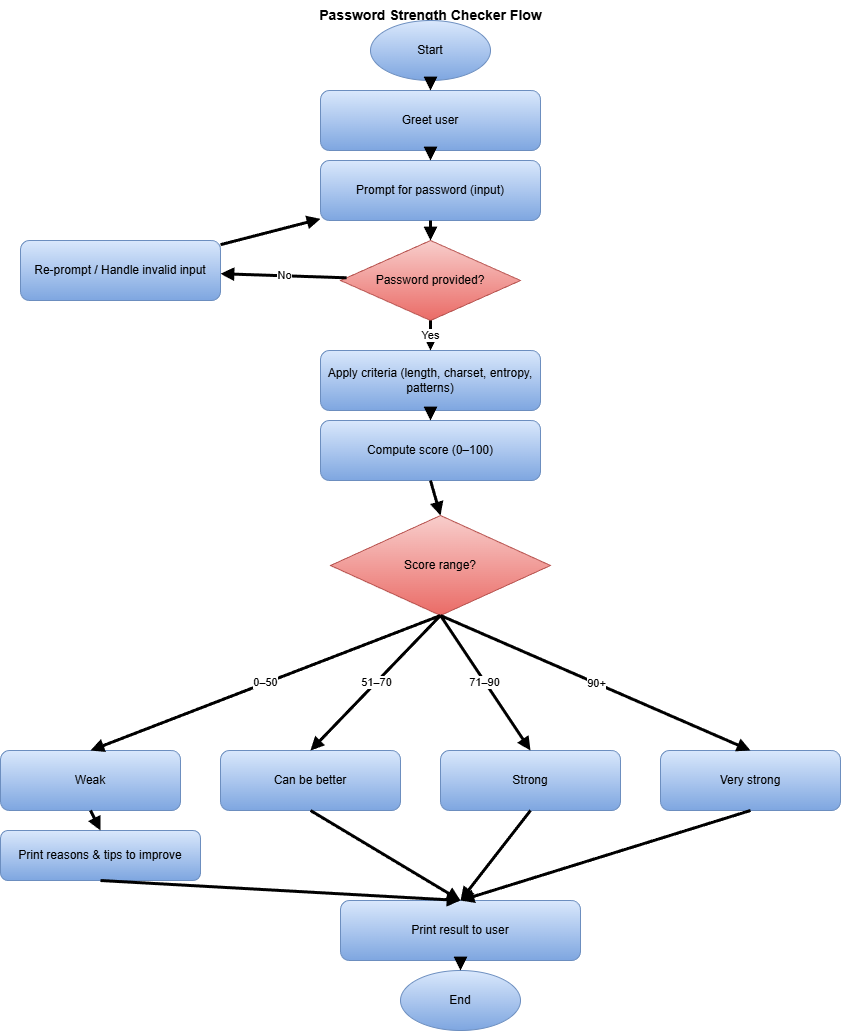

The diagram above was exported from draw.io. Its source (the exported page's mxGraphModel, read from the mxfile embedded in the PNG):
<mxGraphModel dx="1278" dy="1083" grid="1" gridSize="10" guides="1" tooltips="1" connect="1" arrows="1" fold="1" page="1" pageScale="1" pageWidth="827" pageHeight="1169" math="0" shadow="0">
  <root>
    <mxCell id="ST_A1B2_0" />
    <mxCell id="ST_A1B2_1" parent="ST_A1B2_0" />
    <mxCell id="ST_2" parent="ST_A1B2_1" style="text;html=1;fontSize=14;fontStyle=1;align=center;verticalAlign=middle;" value="Password Strength Checker Flow" vertex="1">
      <mxGeometry height="30" width="400" x="400" y="20" as="geometry" />
    </mxCell>
    <mxCell id="ST_3" parent="ST_A1B2_1" style="ellipse;whiteSpace=wrap;html=1;fillColor=#dae8fc;gradientColor=#7ea6e0;strokeColor=#6c8ebf;fontSize=12;align=center;verticalAlign=middle;" value="Start" vertex="1">
      <mxGeometry height="60" width="120" x="540" y="40" as="geometry" />
    </mxCell>
    <mxCell id="ST_4" parent="ST_A1B2_1" style="rounded=1;whiteSpace=wrap;html=1;fillColor=#dae8fc;gradientColor=#7ea6e0;strokeColor=#6c8ebf;fontSize=12;" value="Greet user" vertex="1">
      <mxGeometry height="60" width="220" x="490" y="110" as="geometry" />
    </mxCell>
    <mxCell id="ST_5" parent="ST_A1B2_1" style="rounded=1;whiteSpace=wrap;html=1;fillColor=#dae8fc;gradientColor=#7ea6e0;strokeColor=#6c8ebf;fontSize=12;" value="Prompt for password (input)" vertex="1">
      <mxGeometry height="60" width="220" x="490" y="180" as="geometry" />
    </mxCell>
    <mxCell id="ST_6" parent="ST_A1B2_1" style="rhombus;whiteSpace=wrap;html=1;fillColor=#f8cecc;gradientColor=#ea6b66;strokeColor=#b85450;fontSize=12;align=center;verticalAlign=middle;" value="Password provided?" vertex="1">
      <mxGeometry height="80" width="180" x="510" y="260" as="geometry" />
    </mxCell>
    <mxCell id="ST_7" parent="ST_A1B2_1" style="rounded=1;whiteSpace=wrap;html=1;fillColor=#dae8fc;gradientColor=#7ea6e0;strokeColor=#6c8ebf;fontSize=12;" value="Re-prompt / Handle invalid input" vertex="1">
      <mxGeometry height="60" width="200" x="190" y="260" as="geometry" />
    </mxCell>
    <mxCell id="ST_8" parent="ST_A1B2_1" style="rounded=1;whiteSpace=wrap;html=1;fillColor=#dae8fc;gradientColor=#7ea6e0;strokeColor=#6c8ebf;fontSize=12;" value="Apply criteria (length, charset, entropy, patterns)" vertex="1">
      <mxGeometry height="60" width="220" x="490" y="370" as="geometry" />
    </mxCell>
    <mxCell id="ST_9" parent="ST_A1B2_1" style="rounded=1;whiteSpace=wrap;html=1;fillColor=#dae8fc;gradientColor=#7ea6e0;strokeColor=#6c8ebf;fontSize=12;" value="Compute score (0–100)" vertex="1">
      <mxGeometry height="60" width="220" x="490" y="440" as="geometry" />
    </mxCell>
    <mxCell id="ST_10" parent="ST_A1B2_1" style="rhombus;whiteSpace=wrap;html=1;fillColor=#f8cecc;gradientColor=#ea6b66;strokeColor=#b85450;fontSize=12;align=center;verticalAlign=middle;" value="Score range?" vertex="1">
      <mxGeometry height="100" width="220" x="500" y="535" as="geometry" />
    </mxCell>
    <mxCell id="ST_11" parent="ST_A1B2_1" style="rounded=1;whiteSpace=wrap;html=1;fillColor=#dae8fc;gradientColor=#7ea6e0;strokeColor=#6c8ebf;fontSize=12;" value="Weak" vertex="1">
      <mxGeometry height="60" width="180" x="170" y="770" as="geometry" />
    </mxCell>
    <mxCell id="ST_13" parent="ST_A1B2_1" style="rounded=1;whiteSpace=wrap;html=1;fillColor=#dae8fc;gradientColor=#7ea6e0;strokeColor=#6c8ebf;fontSize=12;" value="Can be better" vertex="1">
      <mxGeometry height="60" width="180" x="390" y="770" as="geometry" />
    </mxCell>
    <mxCell id="ST_14" parent="ST_A1B2_1" style="rounded=1;whiteSpace=wrap;html=1;fillColor=#dae8fc;gradientColor=#7ea6e0;strokeColor=#6c8ebf;fontSize=12;" value="Strong" vertex="1">
      <mxGeometry height="60" width="180" x="610" y="770" as="geometry" />
    </mxCell>
    <mxCell id="ST_15" parent="ST_A1B2_1" style="rounded=1;whiteSpace=wrap;html=1;fillColor=#dae8fc;gradientColor=#7ea6e0;strokeColor=#6c8ebf;fontSize=12;" value="Very strong" vertex="1">
      <mxGeometry height="60" width="180" x="830" y="770" as="geometry" />
    </mxCell>
    <mxCell id="ST_12" parent="ST_A1B2_1" style="rounded=1;whiteSpace=wrap;html=1;fillColor=#dae8fc;gradientColor=#7ea6e0;strokeColor=#6c8ebf;fontSize=12;" value="Print reasons &amp; tips to improve" vertex="1">
      <mxGeometry height="50" width="200" x="170" y="850" as="geometry" />
    </mxCell>
    <mxCell id="ST_16" parent="ST_A1B2_1" style="rounded=1;whiteSpace=wrap;html=1;fillColor=#dae8fc;gradientColor=#7ea6e0;strokeColor=#6c8ebf;fontSize=12;" value="Print result to user" vertex="1">
      <mxGeometry height="60" width="240" x="510" y="920" as="geometry" />
    </mxCell>
    <mxCell id="ST_17" parent="ST_A1B2_1" style="ellipse;whiteSpace=wrap;html=1;fillColor=#dae8fc;gradientColor=#7ea6e0;strokeColor=#6c8ebf;fontSize=12;align=center;verticalAlign=middle;" value="End" vertex="1">
      <mxGeometry height="60" width="120" x="570" y="990" as="geometry" />
    </mxCell>
    <mxCell id="ST_18" edge="1" parent="ST_A1B2_1" source="ST_3" style="endArrow=block;html=1;curved=1;strokeColor=#000000;endSize=6;entryX=0.5;entryY=0;exitX=0.5;exitY=1;strokeWidth=3;" target="ST_4">
      <mxGeometry relative="1" as="geometry" />
    </mxCell>
    <mxCell id="ST_19" edge="1" parent="ST_A1B2_1" source="ST_4" style="endArrow=block;html=1;curved=1;strokeColor=#000000;endSize=6;entryX=0.5;entryY=0;exitX=0.5;exitY=1;strokeWidth=3;" target="ST_5">
      <mxGeometry relative="1" as="geometry" />
    </mxCell>
    <mxCell id="ST_20" edge="1" parent="ST_A1B2_1" source="ST_5" style="endArrow=block;html=1;curved=1;strokeColor=#000000;endSize=6;entryX=0.5;entryY=0;exitX=0.5;exitY=1;strokeWidth=3;" target="ST_6">
      <mxGeometry relative="1" as="geometry" />
    </mxCell>
    <mxCell id="ST_21" edge="1" parent="ST_A1B2_1" source="ST_6" style="endArrow=block;html=1;curved=1;strokeColor=#000000;fontSize=11;endSize=6;entryX=0.5;entryY=0;exitX=0.5;exitY=1;strokeWidth=3;" target="ST_8" value="Yes">
      <mxGeometry relative="1" as="geometry" />
    </mxCell>
    <mxCell id="ST_22" edge="1" parent="ST_A1B2_1" source="ST_6" style="endArrow=block;html=1;curved=1;strokeColor=#000000;fontSize=11;endSize=6;strokeWidth=3;" target="ST_7" value="No">
      <mxGeometry relative="1" as="geometry" />
    </mxCell>
    <mxCell id="ST_23" edge="1" parent="ST_A1B2_1" source="ST_7" style="endArrow=block;html=1;curved=1;strokeColor=#000000;endSize=6;strokeWidth=3;" target="ST_5">
      <mxGeometry relative="1" as="geometry" />
    </mxCell>
    <mxCell id="ST_24" edge="1" parent="ST_A1B2_1" source="ST_8" style="endArrow=block;html=1;curved=1;strokeColor=#000000;endSize=6;entryX=0.5;entryY=0;exitX=0.5;exitY=1;strokeWidth=3;" target="ST_9">
      <mxGeometry relative="1" as="geometry" />
    </mxCell>
    <mxCell id="ST_25" edge="1" parent="ST_A1B2_1" source="ST_9" style="endArrow=block;html=1;curved=1;strokeColor=#000000;endSize=6;entryX=0.5;entryY=0;exitX=0.5;exitY=1;strokeWidth=3;" target="ST_10">
      <mxGeometry relative="1" as="geometry" />
    </mxCell>
    <mxCell id="ST_26" edge="1" parent="ST_A1B2_1" source="ST_10" style="endArrow=block;html=1;curved=1;strokeColor=#000000;fontSize=11;endSize=6;entryX=0.5;entryY=0;exitX=0.5;exitY=1;strokeWidth=3;" target="ST_11" value="0–50">
      <mxGeometry relative="1" as="geometry" />
    </mxCell>
    <mxCell id="ST_27" edge="1" parent="ST_A1B2_1" source="ST_10" style="endArrow=block;html=1;curved=1;strokeColor=#000000;fontSize=11;endSize=6;entryX=0.5;entryY=0;exitX=0.5;exitY=1;strokeWidth=3;" target="ST_13" value="51–70">
      <mxGeometry relative="1" as="geometry" />
    </mxCell>
    <mxCell id="ST_28" edge="1" parent="ST_A1B2_1" source="ST_10" style="endArrow=block;html=1;curved=1;strokeColor=#000000;fontSize=11;endSize=6;entryX=0.5;entryY=0;exitX=0.5;exitY=1;strokeWidth=3;" target="ST_14" value="71–90">
      <mxGeometry relative="1" as="geometry" />
    </mxCell>
    <mxCell id="ST_29" edge="1" parent="ST_A1B2_1" source="ST_10" style="endArrow=block;html=1;curved=1;strokeColor=#000000;fontSize=11;endSize=6;entryX=0.5;entryY=0;exitX=0.5;exitY=1;strokeWidth=3;" target="ST_15" value="90+">
      <mxGeometry relative="1" as="geometry" />
    </mxCell>
    <mxCell id="ST_30" edge="1" parent="ST_A1B2_1" source="ST_11" style="endArrow=block;html=1;curved=1;strokeColor=#000000;endSize=6;entryX=0.5;entryY=0;exitX=0.5;exitY=1;strokeWidth=3;" target="ST_12">
      <mxGeometry relative="1" as="geometry" />
    </mxCell>
    <mxCell id="ST_31" edge="1" parent="ST_A1B2_1" source="ST_12" style="endArrow=block;html=1;curved=1;strokeColor=#000000;endSize=6;entryX=0.5;entryY=0;exitX=0.5;exitY=1;strokeWidth=3;" target="ST_16">
      <mxGeometry relative="1" as="geometry" />
    </mxCell>
    <mxCell id="ST_32" edge="1" parent="ST_A1B2_1" source="ST_13" style="endArrow=block;html=1;curved=1;strokeColor=#000000;endSize=6;entryX=0.5;entryY=0;exitX=0.5;exitY=1;strokeWidth=3;" target="ST_16">
      <mxGeometry relative="1" as="geometry" />
    </mxCell>
    <mxCell id="ST_33" edge="1" parent="ST_A1B2_1" source="ST_14" style="endArrow=block;html=1;curved=1;strokeColor=#000000;endSize=6;entryX=0.5;entryY=0;exitX=0.5;exitY=1;strokeWidth=3;" target="ST_16">
      <mxGeometry relative="1" as="geometry" />
    </mxCell>
    <mxCell id="ST_34" edge="1" parent="ST_A1B2_1" source="ST_15" style="endArrow=block;html=1;curved=1;strokeColor=#000000;endSize=6;entryX=0.5;entryY=0;exitX=0.5;exitY=1;strokeWidth=3;" target="ST_16">
      <mxGeometry relative="1" as="geometry" />
    </mxCell>
    <mxCell id="ST_35" edge="1" parent="ST_A1B2_1" source="ST_16" style="endArrow=block;html=1;curved=1;strokeColor=#000000;endSize=6;entryX=0.5;entryY=0;exitX=0.5;exitY=1;strokeWidth=3;" target="ST_17">
      <mxGeometry relative="1" as="geometry" />
    </mxCell>
  </root>
</mxGraphModel>